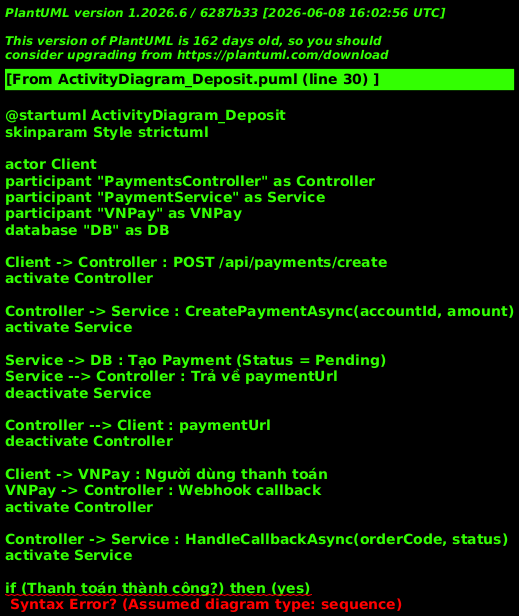

The diagram above was rendered by PlantUML. Its source (embedded in the PNG):
@startuml ActivityDiagram_Deposit
skinparam Style strictuml

actor Client
participant "PaymentsController" as Controller
participant "PaymentService" as Service
participant "VNPay" as VNPay
database "DB" as DB

Client -> Controller : POST /api/payments/create
activate Controller

Controller -> Service : CreatePaymentAsync(accountId, amount)
activate Service

Service -> DB : Tạo Payment (Status = Pending)
Service --> Controller : Trả về paymentUrl
deactivate Service

Controller --> Client : paymentUrl
deactivate Controller

Client -> VNPay : Người dùng thanh toán
VNPay -> Controller : Webhook callback
activate Controller

Controller -> Service : HandleCallbackAsync(orderCode, status)
activate Service

if (Thanh toán thành công?) then (yes)
  Service -> DB : Cộng Balance vào UserProfile
  Service -> DB : Cập nhật Payment Status → Completed
else (no)
  Service -> DB : Cập nhật Payment Status → Failed
endif

deactivate Service
Controller --> VNPay : 200 OK
deactivate Controller

@enduml